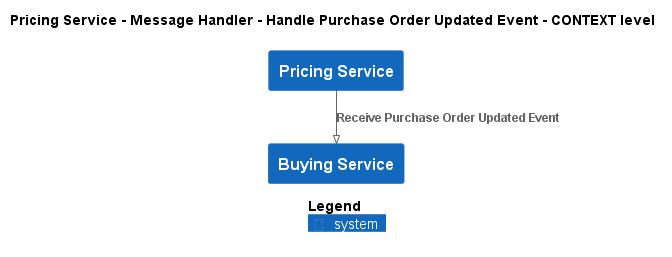

The diagram above was rendered by PlantUML. Its source (embedded in the PNG):
@startuml
!pragma layout smetana
!include ..\..\..\..\..\..\.c4s\C4_Context.puml

AddElementTag("state:new", $bgColor=green, $fontColor=#ffffff, $borderColor=green, $shadowing="False")
AddElementTag("state:changed", $bgColor=orange, $fontColor=#ffffff, $borderColor=orange, $shadowing="False")
AddElementTag("state:removed", $bgColor=red, $fontColor=#ffffff, $borderColor=red, $shadowing="False")

AddRelTag("state:new", $textColor=green, $lineColor=green)
AddRelTag("state:changed", $textColor=orange, $lineColor=orange)
AddRelTag("state:removed", $textColor=red, $lineColor=red)

SHOW_PERSON_PORTRAIT()
LAYOUT_TOP_DOWN()

skinparam linetype polyline

title Pricing Service - Message Handler - Handle Purchase Order Updated Event - CONTEXT level

System(ECommercePlatform.SoftwareSystems.PricingService, "Pricing Service", "")
System(ECommercePlatform.SoftwareSystems.BuyingService, "Buying Service", "")

Rel(ECommercePlatform.SoftwareSystems.PricingService, ECommercePlatform.SoftwareSystems.BuyingService, "Receive Purchase Order Updated Event")


SHOW_LEGEND()
@enduml